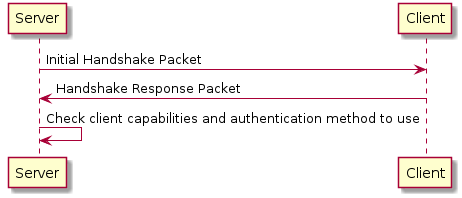

The diagram above was rendered by PlantUML. Its source (embedded in the PNG):
@startuml

Server -> Client: Initial Handshake Packet
Client -> Server: Handshake Response Packet
Server -> Server: Check client capabilities and authentication method to use
@enduml